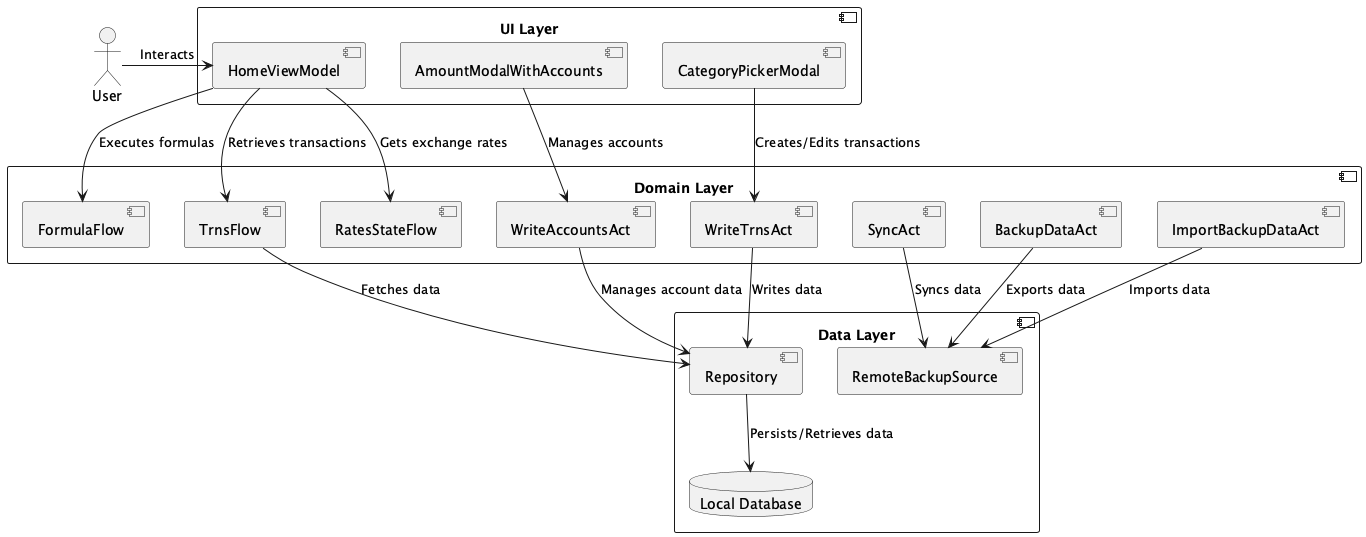

The diagram above was rendered by PlantUML. Its source (embedded in the PNG):
@startuml philipplackner_IvyWallet-PL_Version

skinparam componentStyle uml2

actor User

component "UI Layer" {
  [HomeViewModel]
  [AmountModalWithAccounts]
  [CategoryPickerModal]
}

component "Domain Layer" {
  [TrnsFlow]
  [WriteTrnsAct]
  [WriteAccountsAct]
  [SyncAct]
  [BackupDataAct]
  [ImportBackupDataAct]
  [RatesStateFlow]
  [FormulaFlow]
}

component "Data Layer" {
  [Repository]
  database "Local Database"
  [RemoteBackupSource]
}

User -> [HomeViewModel] : Interacts
[HomeViewModel] --> [TrnsFlow] : Retrieves transactions
[HomeViewModel] --> [RatesStateFlow] : Gets exchange rates
[HomeViewModel] --> [FormulaFlow] : Executes formulas

[AmountModalWithAccounts] --> [WriteAccountsAct] : Manages accounts
[CategoryPickerModal] --> [WriteTrnsAct] : Creates/Edits transactions

[TrnsFlow] --> [Repository] : Fetches data
[WriteTrnsAct] --> [Repository] : Writes data
[WriteAccountsAct] --> [Repository] : Manages account data

[SyncAct] --> [RemoteBackupSource] : Syncs data
[BackupDataAct] --> [RemoteBackupSource] : Exports data
[ImportBackupDataAct] --> [RemoteBackupSource] : Imports data

[Repository] --> [Local Database] : Persists/Retrieves data

@enduml